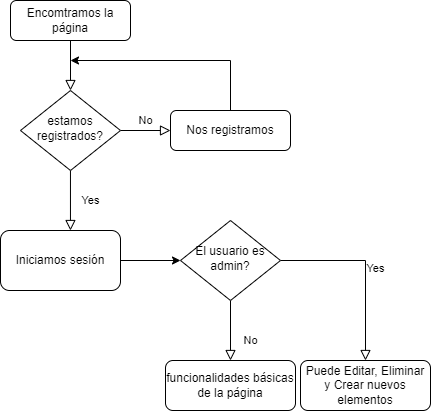

The diagram above was exported from draw.io. Its source (the exported page's mxGraphModel, read from the mxfile embedded in the PNG):
<mxGraphModel dx="1422" dy="762" grid="1" gridSize="10" guides="1" tooltips="1" connect="1" arrows="1" fold="1" page="1" pageScale="1" pageWidth="827" pageHeight="1169" math="0" shadow="0">
  <root>
    <mxCell id="WIyWlLk6GJQsqaUBKTNV-0" />
    <mxCell id="WIyWlLk6GJQsqaUBKTNV-1" parent="WIyWlLk6GJQsqaUBKTNV-0" />
    <mxCell id="WIyWlLk6GJQsqaUBKTNV-2" value="" style="rounded=0;html=1;jettySize=auto;orthogonalLoop=1;fontSize=11;endArrow=block;endFill=0;endSize=8;strokeWidth=1;shadow=0;labelBackgroundColor=none;edgeStyle=orthogonalEdgeStyle;" parent="WIyWlLk6GJQsqaUBKTNV-1" source="WIyWlLk6GJQsqaUBKTNV-3" target="WIyWlLk6GJQsqaUBKTNV-6" edge="1">
      <mxGeometry relative="1" as="geometry" />
    </mxCell>
    <mxCell id="WIyWlLk6GJQsqaUBKTNV-3" value="Encomtramos la página" style="rounded=1;whiteSpace=wrap;html=1;fontSize=12;glass=0;strokeWidth=1;shadow=0;" parent="WIyWlLk6GJQsqaUBKTNV-1" vertex="1">
      <mxGeometry x="160" y="80" width="120" height="40" as="geometry" />
    </mxCell>
    <mxCell id="WIyWlLk6GJQsqaUBKTNV-4" value="Yes" style="rounded=0;html=1;jettySize=auto;orthogonalLoop=1;fontSize=11;endArrow=block;endFill=0;endSize=8;strokeWidth=1;shadow=0;labelBackgroundColor=none;edgeStyle=orthogonalEdgeStyle;entryX=0.583;entryY=0;entryDx=0;entryDy=0;entryPerimeter=0;" parent="WIyWlLk6GJQsqaUBKTNV-1" source="WIyWlLk6GJQsqaUBKTNV-6" target="6oGlDUZKS_5sI4IBMcUF-0" edge="1">
      <mxGeometry y="20" relative="1" as="geometry">
        <mxPoint as="offset" />
        <mxPoint x="280" y="360" as="targetPoint" />
      </mxGeometry>
    </mxCell>
    <mxCell id="WIyWlLk6GJQsqaUBKTNV-5" value="No" style="edgeStyle=orthogonalEdgeStyle;rounded=0;html=1;jettySize=auto;orthogonalLoop=1;fontSize=11;endArrow=block;endFill=0;endSize=8;strokeWidth=1;shadow=0;labelBackgroundColor=none;" parent="WIyWlLk6GJQsqaUBKTNV-1" source="WIyWlLk6GJQsqaUBKTNV-6" target="WIyWlLk6GJQsqaUBKTNV-7" edge="1">
      <mxGeometry y="10" relative="1" as="geometry">
        <mxPoint as="offset" />
      </mxGeometry>
    </mxCell>
    <mxCell id="WIyWlLk6GJQsqaUBKTNV-6" value="estamos registrados?" style="rhombus;whiteSpace=wrap;html=1;shadow=0;fontFamily=Helvetica;fontSize=12;align=center;strokeWidth=1;spacing=6;spacingTop=-4;" parent="WIyWlLk6GJQsqaUBKTNV-1" vertex="1">
      <mxGeometry x="170" y="170" width="100" height="80" as="geometry" />
    </mxCell>
    <mxCell id="WIyWlLk6GJQsqaUBKTNV-7" value="Nos registramos" style="rounded=1;whiteSpace=wrap;html=1;fontSize=12;glass=0;strokeWidth=1;shadow=0;" parent="WIyWlLk6GJQsqaUBKTNV-1" vertex="1">
      <mxGeometry x="320" y="190" width="120" height="40" as="geometry" />
    </mxCell>
    <mxCell id="WIyWlLk6GJQsqaUBKTNV-8" value="No" style="rounded=0;html=1;jettySize=auto;orthogonalLoop=1;fontSize=11;endArrow=block;endFill=0;endSize=8;strokeWidth=1;shadow=0;labelBackgroundColor=none;edgeStyle=orthogonalEdgeStyle;" parent="WIyWlLk6GJQsqaUBKTNV-1" source="WIyWlLk6GJQsqaUBKTNV-10" target="WIyWlLk6GJQsqaUBKTNV-11" edge="1">
      <mxGeometry x="0.3333" y="20" relative="1" as="geometry">
        <mxPoint as="offset" />
      </mxGeometry>
    </mxCell>
    <mxCell id="WIyWlLk6GJQsqaUBKTNV-9" value="Yes" style="edgeStyle=orthogonalEdgeStyle;rounded=0;html=1;jettySize=auto;orthogonalLoop=1;fontSize=11;endArrow=block;endFill=0;endSize=8;strokeWidth=1;shadow=0;labelBackgroundColor=none;" parent="WIyWlLk6GJQsqaUBKTNV-1" source="WIyWlLk6GJQsqaUBKTNV-10" target="WIyWlLk6GJQsqaUBKTNV-12" edge="1">
      <mxGeometry y="10" relative="1" as="geometry">
        <mxPoint as="offset" />
      </mxGeometry>
    </mxCell>
    <mxCell id="WIyWlLk6GJQsqaUBKTNV-10" value="El usuario es admin?" style="rhombus;whiteSpace=wrap;html=1;shadow=0;fontFamily=Helvetica;fontSize=12;align=center;strokeWidth=1;spacing=6;spacingTop=-4;" parent="WIyWlLk6GJQsqaUBKTNV-1" vertex="1">
      <mxGeometry x="330" y="300" width="100" height="80" as="geometry" />
    </mxCell>
    <mxCell id="WIyWlLk6GJQsqaUBKTNV-11" value="funcionalidades básicas de la página" style="rounded=1;whiteSpace=wrap;html=1;fontSize=12;glass=0;strokeWidth=1;shadow=0;" parent="WIyWlLk6GJQsqaUBKTNV-1" vertex="1">
      <mxGeometry x="315" y="440" width="130" height="50" as="geometry" />
    </mxCell>
    <mxCell id="WIyWlLk6GJQsqaUBKTNV-12" value="Puede Editar, Eliminar y Crear nuevos elementos" style="rounded=1;whiteSpace=wrap;html=1;fontSize=12;glass=0;strokeWidth=1;shadow=0;" parent="WIyWlLk6GJQsqaUBKTNV-1" vertex="1">
      <mxGeometry x="450" y="440" width="130" height="50" as="geometry" />
    </mxCell>
    <mxCell id="6oGlDUZKS_5sI4IBMcUF-2" style="edgeStyle=orthogonalEdgeStyle;rounded=0;orthogonalLoop=1;jettySize=auto;html=1;exitX=1;exitY=0.5;exitDx=0;exitDy=0;entryX=0;entryY=0.5;entryDx=0;entryDy=0;" edge="1" parent="WIyWlLk6GJQsqaUBKTNV-1" source="6oGlDUZKS_5sI4IBMcUF-0" target="WIyWlLk6GJQsqaUBKTNV-10">
      <mxGeometry relative="1" as="geometry" />
    </mxCell>
    <mxCell id="6oGlDUZKS_5sI4IBMcUF-0" value="Iniciamos sesión" style="rounded=1;whiteSpace=wrap;html=1;" vertex="1" parent="WIyWlLk6GJQsqaUBKTNV-1">
      <mxGeometry x="150" y="310" width="120" height="60" as="geometry" />
    </mxCell>
    <mxCell id="6oGlDUZKS_5sI4IBMcUF-1" value="" style="endArrow=classic;html=1;rounded=0;exitX=0.5;exitY=0;exitDx=0;exitDy=0;" edge="1" parent="WIyWlLk6GJQsqaUBKTNV-1" source="WIyWlLk6GJQsqaUBKTNV-7">
      <mxGeometry width="50" height="50" relative="1" as="geometry">
        <mxPoint x="390" y="410" as="sourcePoint" />
        <mxPoint x="220" y="140" as="targetPoint" />
        <Array as="points">
          <mxPoint x="380" y="140" />
        </Array>
      </mxGeometry>
    </mxCell>
  </root>
</mxGraphModel>